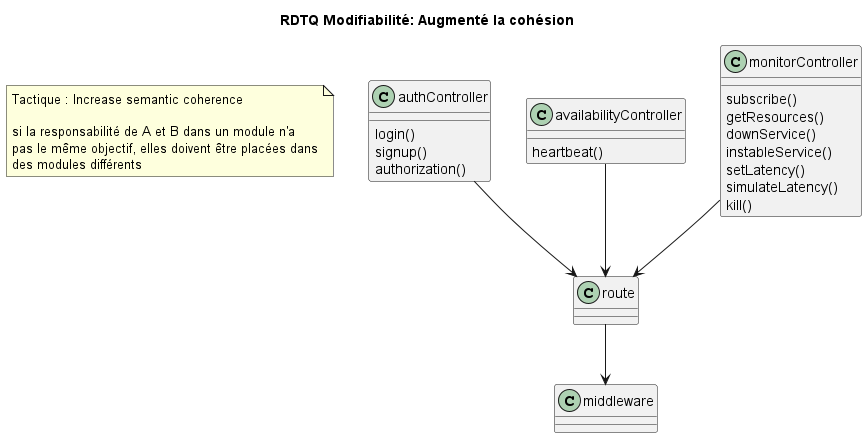

The diagram above was rendered by PlantUML. Its source (embedded in the PNG):
@startuml
title RDTQ Modifiabilité: Augmenté la cohésion
note as n
    Tactique : Increase semantic coherence

    si la responsabilité de A et B dans un module n'a
    pas le même objectif, elles doivent être placées dans
    des modules différents
end note

class route {

}

class middleware {
}

class authController {
    {method} login()
    {method} signup()
    {method} authorization()
}

class availabilityController {
    {method} heartbeat()
}

class monitorController {
    {method} subscribe()
    {method} getResources()
    {method} downService()
    {method} instableService()
    {method} setLatency()
    {method} simulateLatency()
    {method} kill()
}

monitorController --> route
availabilityController --> route
authController --> route
route --> middleware



@enduml